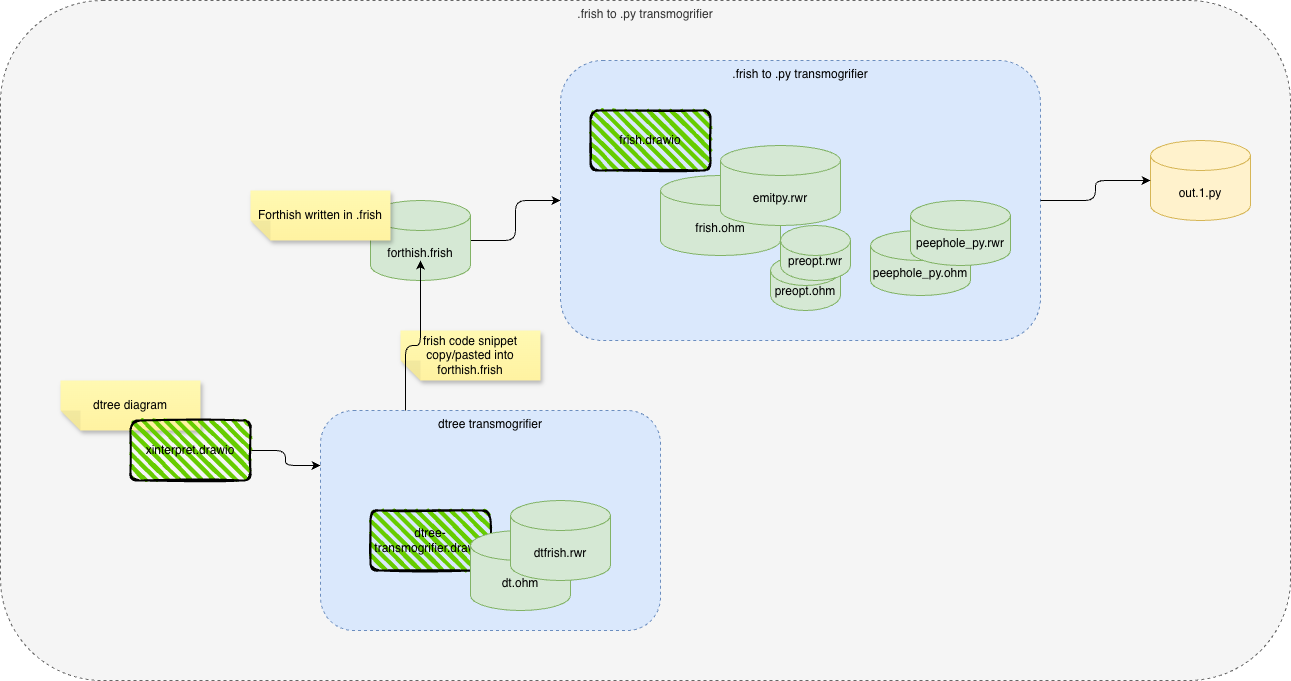

The diagram above was exported from draw.io. Its source (the exported page's mxGraphModel, read from the mxfile embedded in the PNG):
<mxGraphModel dx="2765" dy="1895" grid="1" gridSize="10" guides="1" tooltips="1" connect="1" arrows="1" fold="1" page="1" pageScale="1" pageWidth="1100" pageHeight="850" math="0" shadow="0">
  <root>
    <mxCell id="0" />
    <mxCell id="1" parent="0" />
    <mxCell id="PZ3_DPX_TZfNrsiWQ23X-35" value=".frish to .py transmogrifier" style="rounded=1;whiteSpace=wrap;html=1;fillColor=#f5f5f5;dashed=1;verticalAlign=top;strokeColor=#666666;fontColor=#333333;" vertex="1" parent="1">
      <mxGeometry x="80" y="40" width="1290" height="680" as="geometry" />
    </mxCell>
    <mxCell id="PZ3_DPX_TZfNrsiWQ23X-26" value=".frish to .py transmogrifier" style="rounded=1;whiteSpace=wrap;html=1;fillColor=#dae8fc;dashed=1;verticalAlign=top;strokeColor=#6c8ebf;" vertex="1" parent="1">
      <mxGeometry x="640" y="100" width="480" height="280" as="geometry" />
    </mxCell>
    <mxCell id="PZ3_DPX_TZfNrsiWQ23X-25" value="dtree transmogrifier" style="rounded=1;whiteSpace=wrap;html=1;fillColor=#dae8fc;dashed=1;verticalAlign=top;strokeColor=#6c8ebf;" vertex="1" parent="1">
      <mxGeometry x="400" y="450" width="340" height="220" as="geometry" />
    </mxCell>
    <mxCell id="PZ3_DPX_TZfNrsiWQ23X-5" style="edgeStyle=orthogonalEdgeStyle;rounded=1;orthogonalLoop=1;jettySize=auto;html=1;curved=0;entryX=0;entryY=0.5;entryDx=0;entryDy=0;" edge="1" parent="1" source="PZ3_DPX_TZfNrsiWQ23X-4" target="PZ3_DPX_TZfNrsiWQ23X-26">
      <mxGeometry relative="1" as="geometry">
        <mxPoint x="620" y="240" as="targetPoint" />
      </mxGeometry>
    </mxCell>
    <mxCell id="PZ3_DPX_TZfNrsiWQ23X-4" value="forthish.frish" style="shape=cylinder3;whiteSpace=wrap;html=1;boundedLbl=1;backgroundOutline=1;size=15;fillColor=#d5e8d4;strokeColor=#82b366;" vertex="1" parent="1">
      <mxGeometry x="450" y="240" width="100" height="80" as="geometry" />
    </mxCell>
    <mxCell id="PZ3_DPX_TZfNrsiWQ23X-12" style="edgeStyle=orthogonalEdgeStyle;rounded=1;orthogonalLoop=1;jettySize=auto;html=1;curved=0;exitX=1;exitY=0.5;exitDx=0;exitDy=0;entryX=0;entryY=0.25;entryDx=0;entryDy=0;" edge="1" parent="1" source="PZ3_DPX_TZfNrsiWQ23X-24" target="PZ3_DPX_TZfNrsiWQ23X-25">
      <mxGeometry relative="1" as="geometry">
        <mxPoint x="330" y="490" as="sourcePoint" />
        <mxPoint x="430" y="520" as="targetPoint" />
      </mxGeometry>
    </mxCell>
    <mxCell id="PZ3_DPX_TZfNrsiWQ23X-14" value="frish code snippet copy/pasted into forthish.frish" style="shape=note;whiteSpace=wrap;html=1;backgroundOutline=1;fontColor=#000000;darkOpacity=0.05;fillColor=#FFF9B2;strokeColor=none;fillStyle=solid;direction=west;gradientDirection=north;gradientColor=#FFF2A1;shadow=1;size=20;pointerEvents=1;" vertex="1" parent="1">
      <mxGeometry x="480" y="370" width="140" height="50" as="geometry" />
    </mxCell>
    <mxCell id="PZ3_DPX_TZfNrsiWQ23X-15" value="Forthish written in .frish" style="shape=note;whiteSpace=wrap;html=1;backgroundOutline=1;fontColor=#000000;darkOpacity=0.05;fillColor=#FFF9B2;strokeColor=none;fillStyle=solid;direction=west;gradientDirection=north;gradientColor=#FFF2A1;shadow=1;size=20;pointerEvents=1;" vertex="1" parent="1">
      <mxGeometry x="330" y="230" width="140" height="50" as="geometry" />
    </mxCell>
    <mxCell id="PZ3_DPX_TZfNrsiWQ23X-3" style="edgeStyle=orthogonalEdgeStyle;rounded=1;orthogonalLoop=1;jettySize=auto;html=1;entryX=0.5;entryY=0.75;entryDx=0;entryDy=0;entryPerimeter=0;curved=0;exitX=0.25;exitY=0;exitDx=0;exitDy=0;" edge="1" parent="1" source="PZ3_DPX_TZfNrsiWQ23X-25" target="PZ3_DPX_TZfNrsiWQ23X-4">
      <mxGeometry relative="1" as="geometry">
        <mxPoint x="500" y="470" as="sourcePoint" />
      </mxGeometry>
    </mxCell>
    <mxCell id="PZ3_DPX_TZfNrsiWQ23X-17" value="dtree-transmogrifier.drawio" style="rounded=1;whiteSpace=wrap;html=1;strokeWidth=2;fillWeight=4;hachureGap=8;hachureAngle=45;fillColor=#66CC00;sketch=1;" vertex="1" parent="1">
      <mxGeometry x="450" y="550" width="120" height="60" as="geometry" />
    </mxCell>
    <mxCell id="PZ3_DPX_TZfNrsiWQ23X-18" value="frish.drawio" style="rounded=1;whiteSpace=wrap;html=1;strokeWidth=2;fillWeight=4;hachureGap=8;hachureAngle=45;fillColor=#66CC00;sketch=1;" vertex="1" parent="1">
      <mxGeometry x="670" y="150" width="120" height="60" as="geometry" />
    </mxCell>
    <mxCell id="PZ3_DPX_TZfNrsiWQ23X-21" value="dtree diagram" style="shape=note;whiteSpace=wrap;html=1;backgroundOutline=1;fontColor=#000000;darkOpacity=0.05;fillColor=#FFF9B2;strokeColor=none;fillStyle=solid;direction=west;gradientDirection=north;gradientColor=#FFF2A1;shadow=1;size=20;pointerEvents=1;" vertex="1" parent="1">
      <mxGeometry x="140" y="420" width="140" height="50" as="geometry" />
    </mxCell>
    <mxCell id="PZ3_DPX_TZfNrsiWQ23X-22" value="dt.ohm" style="shape=cylinder3;whiteSpace=wrap;html=1;boundedLbl=1;backgroundOutline=1;size=15;fillColor=#d5e8d4;strokeColor=#82b366;" vertex="1" parent="1">
      <mxGeometry x="550" y="570" width="100" height="80" as="geometry" />
    </mxCell>
    <mxCell id="PZ3_DPX_TZfNrsiWQ23X-23" value="dtfrish.rwr" style="shape=cylinder3;whiteSpace=wrap;html=1;boundedLbl=1;backgroundOutline=1;size=15;fillColor=#d5e8d4;strokeColor=#82b366;" vertex="1" parent="1">
      <mxGeometry x="590" y="540" width="100" height="80" as="geometry" />
    </mxCell>
    <mxCell id="PZ3_DPX_TZfNrsiWQ23X-24" value="xinterpret.drawio" style="rounded=1;whiteSpace=wrap;html=1;strokeWidth=2;fillWeight=4;hachureGap=8;hachureAngle=45;fillColor=#66CC00;sketch=1;" vertex="1" parent="1">
      <mxGeometry x="210" y="460" width="120" height="60" as="geometry" />
    </mxCell>
    <mxCell id="PZ3_DPX_TZfNrsiWQ23X-27" value="frish.ohm" style="shape=cylinder3;whiteSpace=wrap;html=1;boundedLbl=1;backgroundOutline=1;size=15;fillColor=#d5e8d4;strokeColor=#82b366;" vertex="1" parent="1">
      <mxGeometry x="740" y="215" width="120" height="80" as="geometry" />
    </mxCell>
    <mxCell id="PZ3_DPX_TZfNrsiWQ23X-28" value="emitpy.rwr" style="shape=cylinder3;whiteSpace=wrap;html=1;boundedLbl=1;backgroundOutline=1;size=15;fillColor=#d5e8d4;strokeColor=#82b366;" vertex="1" parent="1">
      <mxGeometry x="800" y="185" width="120" height="80" as="geometry" />
    </mxCell>
    <mxCell id="PZ3_DPX_TZfNrsiWQ23X-29" value="preopt.ohm" style="shape=cylinder3;whiteSpace=wrap;html=1;boundedLbl=1;backgroundOutline=1;size=15;fillColor=#d5e8d4;strokeColor=#82b366;" vertex="1" parent="1">
      <mxGeometry x="850" y="295" width="70" height="55" as="geometry" />
    </mxCell>
    <mxCell id="PZ3_DPX_TZfNrsiWQ23X-30" value="preopt.rwr" style="shape=cylinder3;whiteSpace=wrap;html=1;boundedLbl=1;backgroundOutline=1;size=15;fillColor=#d5e8d4;strokeColor=#82b366;" vertex="1" parent="1">
      <mxGeometry x="860" y="265" width="70" height="55" as="geometry" />
    </mxCell>
    <mxCell id="PZ3_DPX_TZfNrsiWQ23X-31" value="peephole_py.ohm" style="shape=cylinder3;whiteSpace=wrap;html=1;boundedLbl=1;backgroundOutline=1;size=15;fillColor=#d5e8d4;strokeColor=#82b366;" vertex="1" parent="1">
      <mxGeometry x="950" y="270" width="100" height="65" as="geometry" />
    </mxCell>
    <mxCell id="PZ3_DPX_TZfNrsiWQ23X-32" value="peephole_py.rwr" style="shape=cylinder3;whiteSpace=wrap;html=1;boundedLbl=1;backgroundOutline=1;size=15;fillColor=#d5e8d4;strokeColor=#82b366;" vertex="1" parent="1">
      <mxGeometry x="990" y="240" width="100" height="65" as="geometry" />
    </mxCell>
    <mxCell id="PZ3_DPX_TZfNrsiWQ23X-33" value="out.1.py" style="shape=cylinder3;whiteSpace=wrap;html=1;boundedLbl=1;backgroundOutline=1;size=15;fillColor=#fff2cc;strokeColor=#d6b656;" vertex="1" parent="1">
      <mxGeometry x="1230" y="180" width="100" height="80" as="geometry" />
    </mxCell>
    <mxCell id="PZ3_DPX_TZfNrsiWQ23X-34" style="edgeStyle=orthogonalEdgeStyle;rounded=1;orthogonalLoop=1;jettySize=auto;html=1;exitX=1;exitY=0.5;exitDx=0;exitDy=0;entryX=0;entryY=0.5;entryDx=0;entryDy=0;entryPerimeter=0;curved=0;" edge="1" parent="1" source="PZ3_DPX_TZfNrsiWQ23X-26" target="PZ3_DPX_TZfNrsiWQ23X-33">
      <mxGeometry relative="1" as="geometry" />
    </mxCell>
  </root>
</mxGraphModel>